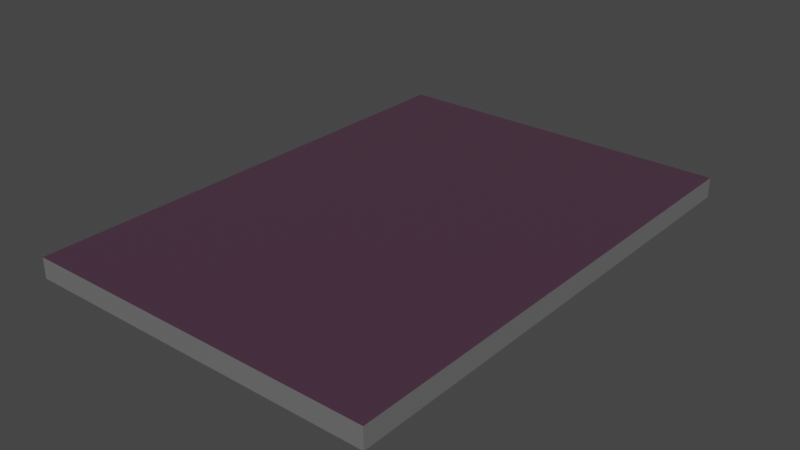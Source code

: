 # Source: Magazine1.blend  (saved by Blender 2.93.21; exported with 4.5.12 LTS)
import bpy
from mathutils import Matrix  # noqa: F401  (used for matrix-valued properties, if any)

bpy.ops.wm.read_factory_settings(use_empty=True)
scene = bpy.context.scene
scene.name = 'Scene'

# ---- collections
col_collection = bpy.data.collections.new('Collection'); scene.collection.children.link(col_collection)

# ---- materials (node trees are filled in below, after node groups)
mat_covermagazine1 = bpy.data.materials.new('CoverMagazine1')
mat_covermagazine1.use_transparent_shadow = False
mat_papermagazine1 = bpy.data.materials.new('PaperMagazine1')
mat_papermagazine1.use_transparent_shadow = False

# ---- material node trees
mat_covermagazine1.use_nodes = True; mat_covermagazine1.node_tree.nodes.clear()
_N = mat_covermagazine1.node_tree.nodes; _L = mat_covermagazine1.node_tree.links
n0 = _N.new('ShaderNodeBsdfPrincipled'); n0.name = 'Principled BSDF'; n0.location = (10, 300)
n0.distribution = 'GGX'
n0.subsurface_method = 'BURLEY'
n0.inputs[0].default_value = (0.07324, 0.03425, 0.05947, 1.0)
n0.inputs[3].default_value = 1.45
n0.inputs[27].default_value = (0.0, 0.0, 0.0, 1.0)
n0.inputs[28].default_value = 1.0
n1 = _N.new('ShaderNodeOutputMaterial'); n1.name = 'Material Output'; n1.location = (300, 300)
_L.new(n0.outputs[0], n1.inputs[0])
n1.is_active_output = True
mat_papermagazine1.use_nodes = True; mat_papermagazine1.node_tree.nodes.clear()
_N = mat_papermagazine1.node_tree.nodes; _L = mat_papermagazine1.node_tree.links
n0 = _N.new('ShaderNodeBsdfPrincipled'); n0.name = 'Principled BSDF'; n0.location = (10, 300)
n0.distribution = 'GGX'
n0.subsurface_method = 'BURLEY'
n0.inputs[0].default_value = (0.1574, 0.1574, 0.1574, 1.0)
n0.inputs[3].default_value = 1.45
n0.inputs[27].default_value = (0.0, 0.0, 0.0, 1.0)
n0.inputs[28].default_value = 1.0
n1 = _N.new('ShaderNodeOutputMaterial'); n1.name = 'Material Output'; n1.location = (300, 300)
_L.new(n0.outputs[0], n1.inputs[0])
n1.is_active_output = True

# ---- world
world_world = bpy.data.worlds.new('World'); scene.world = world_world
world_world.use_nodes = True; world_world.node_tree.nodes.clear()
_N = world_world.node_tree.nodes; _L = world_world.node_tree.links
n0 = _N.new('ShaderNodeOutputWorld'); n0.name = 'World Output'; n0.location = (300, 300)
n1 = _N.new('ShaderNodeBackground'); n1.name = 'Background'; n1.location = (10, 300)
n1.inputs[0].default_value = (0.05088, 0.05088, 0.05088, 1.0)
_L.new(n1.outputs[0], n0.inputs[0])
n0.is_active_output = True
world_world.color = (0.05088, 0.05088, 0.05088)
world_world.use_sun_shadow = False
world_world.sun_shadow_jitter_overblur = 0.0

# ---- meshes
me_cube_002 = bpy.data.meshes.new('Cube.002')
me_cube_002.from_pydata([(-0.1824, -0.2571, -0.01046), (-0.1824, -0.2571, 0.01046), (-0.1824, 0.2571, -0.01046), (-0.1824, 0.2571, 0.01046), (0.1824, -0.2571, -0.01046), (0.1824, -0.2571, 0.01046), (0.1824, 0.2571, -0.01046), (0.1824, 0.2571, 0.01046)], [], [(0, 1, 3, 2), (2, 3, 7, 6), (6, 7, 5, 4), (4, 5, 1, 0), (2, 6, 4, 0), (7, 3, 1, 5)])
me_cube_002.polygons.foreach_set('material_index', [0, 1, 1, 1, 0, 0])
_uv = me_cube_002.uv_layers.new(name='UVMap')
_uv.uv.foreach_set('vector', [0.375, 0.0, 0.625, 0.0, 0.625, 0.25, 0.375, 0.25, 0.375, 0.25, 0.625, 0.25, 0.625, 0.5, 0.375, 0.5, 0.375, 0.5, 0.625, 0.5, 0.625, 0.75, 0.375, 0.75, 0.375, 0.75, 0.625, 0.75, 0.625, 1.0, 0.375, 1.0, 0.125, 0.5, 0.375, 0.5, 0.375, 0.75, 0.125, 0.75, 0.625, 0.5, 0.875, 0.5, 0.875, 0.75, 0.625, 0.75])
me_cube_002.materials.append(mat_covermagazine1)
me_cube_002.materials.append(mat_papermagazine1)
me_cube_002.use_remesh_fix_poles = True
me_cube_002.use_remesh_preserve_attributes = False
me_cube_002.update()

# ---- objects
ob_magazine1 = bpy.data.objects.new('Magazine1', me_cube_002)

# ---- transforms, parenting, visibility, modifiers, constraints
ob_magazine1.location = (0.0, 0.0, 0.0)

# ---- collection membership
col_collection.objects.link(ob_magazine1)

# ---- scene / render settings (as saved in the file)
scene.frame_start = 1; scene.frame_end = 250; scene.frame_set(1)
scene.render.engine = 'BLENDER_EEVEE_NEXT'
scene.cycles.use_denoising = False
scene.cycles.samples = 128
scene.cycles.sampling_pattern = 'TABULATED_SOBOL'
scene.cycles.use_adaptive_sampling = False
scene.cycles.use_light_tree = False
scene.view_settings.view_transform = 'Filmic'
bpy.context.view_layer.update()

# ---- added for rendering (the .blend has no active camera and no usable light): camera, sun
cam_auto = bpy.data.cameras.new('AutoCamera')
cam_auto.lens = 50.0
cam_auto.sensor_width = 36.0
cam_auto.clip_end = 1000.0
ob_auto_camera = bpy.data.objects.new('AutoCamera', cam_auto)
scene.collection.objects.link(ob_auto_camera)
ob_auto_camera.location = (0.58354, -0.700248, 0.466832)
ob_auto_camera.rotation_euler = (1.09748, -7.21219e-08, 0.694738)
scene.camera = ob_auto_camera
light_auto_sun = bpy.data.lights.new('AutoSun', 'SUN')
light_auto_sun.energy = 3.0
light_auto_sun.angle = 0.0523599
ob_auto_sun = bpy.data.objects.new('AutoSun', light_auto_sun)
scene.collection.objects.link(ob_auto_sun)
ob_auto_sun.rotation_euler = (0.872665, 0.174533, 0.523599)
bpy.context.view_layer.update()
